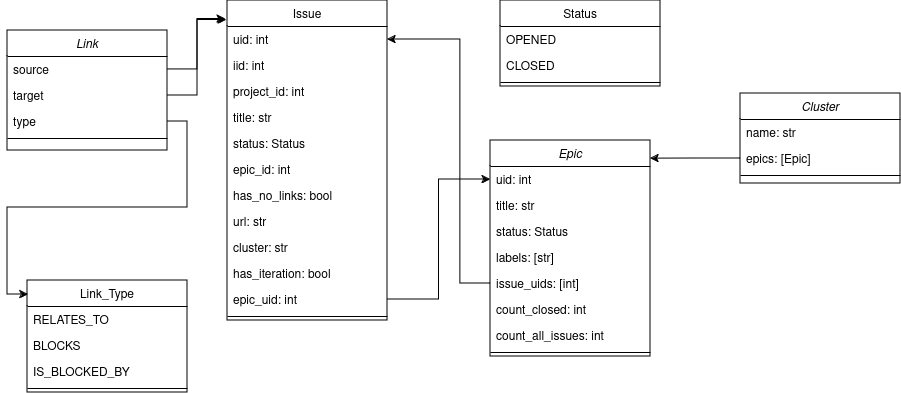

The diagram above was exported from draw.io. Its source (the exported page's mxGraphModel, read from the mxfile embedded in the PNG):
<mxGraphModel dx="1016" dy="753" grid="1" gridSize="10" guides="1" tooltips="1" connect="1" arrows="1" fold="1" page="1" pageScale="1" pageWidth="827" pageHeight="1169" math="0" shadow="0">
  <root>
    <mxCell id="WIyWlLk6GJQsqaUBKTNV-0" />
    <mxCell id="WIyWlLk6GJQsqaUBKTNV-1" parent="WIyWlLk6GJQsqaUBKTNV-0" />
    <mxCell id="zkfFHV4jXpPFQw0GAbJ--0" value="Epic" style="swimlane;fontStyle=2;align=center;verticalAlign=top;childLayout=stackLayout;horizontal=1;startSize=26;horizontalStack=0;resizeParent=1;resizeLast=0;collapsible=1;marginBottom=0;rounded=0;shadow=0;strokeWidth=1;" parent="WIyWlLk6GJQsqaUBKTNV-1" vertex="1">
      <mxGeometry x="510" y="170" width="160" height="216" as="geometry">
        <mxRectangle x="230" y="140" width="160" height="26" as="alternateBounds" />
      </mxGeometry>
    </mxCell>
    <mxCell id="zkfFHV4jXpPFQw0GAbJ--1" value="uid: int" style="text;align=left;verticalAlign=top;spacingLeft=4;spacingRight=4;overflow=hidden;rotatable=0;points=[[0,0.5],[1,0.5]];portConstraint=eastwest;" parent="zkfFHV4jXpPFQw0GAbJ--0" vertex="1">
      <mxGeometry y="26" width="160" height="26" as="geometry" />
    </mxCell>
    <mxCell id="zkfFHV4jXpPFQw0GAbJ--2" value="title: str" style="text;align=left;verticalAlign=top;spacingLeft=4;spacingRight=4;overflow=hidden;rotatable=0;points=[[0,0.5],[1,0.5]];portConstraint=eastwest;rounded=0;shadow=0;html=0;" parent="zkfFHV4jXpPFQw0GAbJ--0" vertex="1">
      <mxGeometry y="52" width="160" height="26" as="geometry" />
    </mxCell>
    <mxCell id="BDbxm_3I7tvgSrJ6eUFv-4" value="status: Status" style="text;align=left;verticalAlign=top;spacingLeft=4;spacingRight=4;overflow=hidden;rotatable=0;points=[[0,0.5],[1,0.5]];portConstraint=eastwest;rounded=0;shadow=0;html=0;" vertex="1" parent="zkfFHV4jXpPFQw0GAbJ--0">
      <mxGeometry y="78" width="160" height="26" as="geometry" />
    </mxCell>
    <mxCell id="BDbxm_3I7tvgSrJ6eUFv-3" value="labels: [str]" style="text;align=left;verticalAlign=top;spacingLeft=4;spacingRight=4;overflow=hidden;rotatable=0;points=[[0,0.5],[1,0.5]];portConstraint=eastwest;rounded=0;shadow=0;html=0;" vertex="1" parent="zkfFHV4jXpPFQw0GAbJ--0">
      <mxGeometry y="104" width="160" height="26" as="geometry" />
    </mxCell>
    <mxCell id="BDbxm_3I7tvgSrJ6eUFv-51" value="issue_uids: [int]" style="text;align=left;verticalAlign=top;spacingLeft=4;spacingRight=4;overflow=hidden;rotatable=0;points=[[0,0.5],[1,0.5]];portConstraint=eastwest;rounded=0;shadow=0;html=0;" vertex="1" parent="zkfFHV4jXpPFQw0GAbJ--0">
      <mxGeometry y="130" width="160" height="26" as="geometry" />
    </mxCell>
    <mxCell id="zkfFHV4jXpPFQw0GAbJ--3" value="count_closed: int" style="text;align=left;verticalAlign=top;spacingLeft=4;spacingRight=4;overflow=hidden;rotatable=0;points=[[0,0.5],[1,0.5]];portConstraint=eastwest;rounded=0;shadow=0;html=0;" parent="zkfFHV4jXpPFQw0GAbJ--0" vertex="1">
      <mxGeometry y="156" width="160" height="26" as="geometry" />
    </mxCell>
    <mxCell id="BDbxm_3I7tvgSrJ6eUFv-14" value="count_all_issues: int" style="text;align=left;verticalAlign=top;spacingLeft=4;spacingRight=4;overflow=hidden;rotatable=0;points=[[0,0.5],[1,0.5]];portConstraint=eastwest;rounded=0;shadow=0;html=0;" vertex="1" parent="zkfFHV4jXpPFQw0GAbJ--0">
      <mxGeometry y="182" width="160" height="26" as="geometry" />
    </mxCell>
    <mxCell id="zkfFHV4jXpPFQw0GAbJ--4" value="" style="line;html=1;strokeWidth=1;align=left;verticalAlign=middle;spacingTop=-1;spacingLeft=3;spacingRight=3;rotatable=0;labelPosition=right;points=[];portConstraint=eastwest;" parent="zkfFHV4jXpPFQw0GAbJ--0" vertex="1">
      <mxGeometry y="208" width="160" height="8" as="geometry" />
    </mxCell>
    <mxCell id="zkfFHV4jXpPFQw0GAbJ--17" value="Issue" style="swimlane;fontStyle=0;align=center;verticalAlign=top;childLayout=stackLayout;horizontal=1;startSize=26;horizontalStack=0;resizeParent=1;resizeLast=0;collapsible=1;marginBottom=0;rounded=0;shadow=0;strokeWidth=1;" parent="WIyWlLk6GJQsqaUBKTNV-1" vertex="1">
      <mxGeometry x="247" y="30" width="160" height="320" as="geometry">
        <mxRectangle x="550" y="140" width="160" height="26" as="alternateBounds" />
      </mxGeometry>
    </mxCell>
    <mxCell id="zkfFHV4jXpPFQw0GAbJ--18" value="uid: int    " style="text;align=left;verticalAlign=top;spacingLeft=4;spacingRight=4;overflow=hidden;rotatable=0;points=[[0,0.5],[1,0.5]];portConstraint=eastwest;" parent="zkfFHV4jXpPFQw0GAbJ--17" vertex="1">
      <mxGeometry y="26" width="160" height="26" as="geometry" />
    </mxCell>
    <mxCell id="zkfFHV4jXpPFQw0GAbJ--19" value="iid: int" style="text;align=left;verticalAlign=top;spacingLeft=4;spacingRight=4;overflow=hidden;rotatable=0;points=[[0,0.5],[1,0.5]];portConstraint=eastwest;rounded=0;shadow=0;html=0;" parent="zkfFHV4jXpPFQw0GAbJ--17" vertex="1">
      <mxGeometry y="52" width="160" height="26" as="geometry" />
    </mxCell>
    <mxCell id="zkfFHV4jXpPFQw0GAbJ--20" value="project_id: int" style="text;align=left;verticalAlign=top;spacingLeft=4;spacingRight=4;overflow=hidden;rotatable=0;points=[[0,0.5],[1,0.5]];portConstraint=eastwest;rounded=0;shadow=0;html=0;" parent="zkfFHV4jXpPFQw0GAbJ--17" vertex="1">
      <mxGeometry y="78" width="160" height="26" as="geometry" />
    </mxCell>
    <mxCell id="zkfFHV4jXpPFQw0GAbJ--21" value="title: str" style="text;align=left;verticalAlign=top;spacingLeft=4;spacingRight=4;overflow=hidden;rotatable=0;points=[[0,0.5],[1,0.5]];portConstraint=eastwest;rounded=0;shadow=0;html=0;" parent="zkfFHV4jXpPFQw0GAbJ--17" vertex="1">
      <mxGeometry y="104" width="160" height="26" as="geometry" />
    </mxCell>
    <mxCell id="BDbxm_3I7tvgSrJ6eUFv-21" value="status: Status" style="text;align=left;verticalAlign=top;spacingLeft=4;spacingRight=4;overflow=hidden;rotatable=0;points=[[0,0.5],[1,0.5]];portConstraint=eastwest;rounded=0;shadow=0;html=0;" vertex="1" parent="zkfFHV4jXpPFQw0GAbJ--17">
      <mxGeometry y="130" width="160" height="26" as="geometry" />
    </mxCell>
    <mxCell id="BDbxm_3I7tvgSrJ6eUFv-22" value="epic_id: int" style="text;align=left;verticalAlign=top;spacingLeft=4;spacingRight=4;overflow=hidden;rotatable=0;points=[[0,0.5],[1,0.5]];portConstraint=eastwest;rounded=0;shadow=0;html=0;" vertex="1" parent="zkfFHV4jXpPFQw0GAbJ--17">
      <mxGeometry y="156" width="160" height="26" as="geometry" />
    </mxCell>
    <mxCell id="BDbxm_3I7tvgSrJ6eUFv-23" value="has_no_links: bool" style="text;align=left;verticalAlign=top;spacingLeft=4;spacingRight=4;overflow=hidden;rotatable=0;points=[[0,0.5],[1,0.5]];portConstraint=eastwest;rounded=0;shadow=0;html=0;" vertex="1" parent="zkfFHV4jXpPFQw0GAbJ--17">
      <mxGeometry y="182" width="160" height="26" as="geometry" />
    </mxCell>
    <mxCell id="BDbxm_3I7tvgSrJ6eUFv-24" value="url: str" style="text;align=left;verticalAlign=top;spacingLeft=4;spacingRight=4;overflow=hidden;rotatable=0;points=[[0,0.5],[1,0.5]];portConstraint=eastwest;rounded=0;shadow=0;html=0;" vertex="1" parent="zkfFHV4jXpPFQw0GAbJ--17">
      <mxGeometry y="208" width="160" height="26" as="geometry" />
    </mxCell>
    <mxCell id="BDbxm_3I7tvgSrJ6eUFv-25" value="cluster: str" style="text;align=left;verticalAlign=top;spacingLeft=4;spacingRight=4;overflow=hidden;rotatable=0;points=[[0,0.5],[1,0.5]];portConstraint=eastwest;rounded=0;shadow=0;html=0;" vertex="1" parent="zkfFHV4jXpPFQw0GAbJ--17">
      <mxGeometry y="234" width="160" height="26" as="geometry" />
    </mxCell>
    <mxCell id="zkfFHV4jXpPFQw0GAbJ--22" value="has_iteration: bool" style="text;align=left;verticalAlign=top;spacingLeft=4;spacingRight=4;overflow=hidden;rotatable=0;points=[[0,0.5],[1,0.5]];portConstraint=eastwest;rounded=0;shadow=0;html=0;" parent="zkfFHV4jXpPFQw0GAbJ--17" vertex="1">
      <mxGeometry y="260" width="160" height="26" as="geometry" />
    </mxCell>
    <mxCell id="BDbxm_3I7tvgSrJ6eUFv-46" value="epic_uid: int" style="text;align=left;verticalAlign=top;spacingLeft=4;spacingRight=4;overflow=hidden;rotatable=0;points=[[0,0.5],[1,0.5]];portConstraint=eastwest;rounded=0;shadow=0;html=0;" vertex="1" parent="zkfFHV4jXpPFQw0GAbJ--17">
      <mxGeometry y="286" width="160" height="26" as="geometry" />
    </mxCell>
    <mxCell id="zkfFHV4jXpPFQw0GAbJ--23" value="" style="line;html=1;strokeWidth=1;align=left;verticalAlign=middle;spacingTop=-1;spacingLeft=3;spacingRight=3;rotatable=0;labelPosition=right;points=[];portConstraint=eastwest;" parent="zkfFHV4jXpPFQw0GAbJ--17" vertex="1">
      <mxGeometry y="312" width="160" height="8" as="geometry" />
    </mxCell>
    <mxCell id="BDbxm_3I7tvgSrJ6eUFv-5" value="Status" style="swimlane;fontStyle=0;align=center;verticalAlign=top;childLayout=stackLayout;horizontal=1;startSize=26;horizontalStack=0;resizeParent=1;resizeLast=0;collapsible=1;marginBottom=0;rounded=0;shadow=0;strokeWidth=1;" vertex="1" parent="WIyWlLk6GJQsqaUBKTNV-1">
      <mxGeometry x="520" y="30" width="160" height="86" as="geometry">
        <mxRectangle x="340" y="380" width="170" height="26" as="alternateBounds" />
      </mxGeometry>
    </mxCell>
    <mxCell id="BDbxm_3I7tvgSrJ6eUFv-11" value="OPENED" style="text;align=left;verticalAlign=top;spacingLeft=4;spacingRight=4;overflow=hidden;rotatable=0;points=[[0,0.5],[1,0.5]];portConstraint=eastwest;" vertex="1" parent="BDbxm_3I7tvgSrJ6eUFv-5">
      <mxGeometry y="26" width="160" height="26" as="geometry" />
    </mxCell>
    <mxCell id="BDbxm_3I7tvgSrJ6eUFv-6" value="CLOSED" style="text;align=left;verticalAlign=top;spacingLeft=4;spacingRight=4;overflow=hidden;rotatable=0;points=[[0,0.5],[1,0.5]];portConstraint=eastwest;" vertex="1" parent="BDbxm_3I7tvgSrJ6eUFv-5">
      <mxGeometry y="52" width="160" height="26" as="geometry" />
    </mxCell>
    <mxCell id="BDbxm_3I7tvgSrJ6eUFv-7" value="" style="line;html=1;strokeWidth=1;align=left;verticalAlign=middle;spacingTop=-1;spacingLeft=3;spacingRight=3;rotatable=0;labelPosition=right;points=[];portConstraint=eastwest;" vertex="1" parent="BDbxm_3I7tvgSrJ6eUFv-5">
      <mxGeometry y="78" width="160" height="8" as="geometry" />
    </mxCell>
    <mxCell id="BDbxm_3I7tvgSrJ6eUFv-15" value="Link_Type" style="swimlane;fontStyle=0;align=center;verticalAlign=top;childLayout=stackLayout;horizontal=1;startSize=26;horizontalStack=0;resizeParent=1;resizeLast=0;collapsible=1;marginBottom=0;rounded=0;shadow=0;strokeWidth=1;" vertex="1" parent="WIyWlLk6GJQsqaUBKTNV-1">
      <mxGeometry x="47" y="310" width="160" height="112" as="geometry">
        <mxRectangle x="340" y="380" width="170" height="26" as="alternateBounds" />
      </mxGeometry>
    </mxCell>
    <mxCell id="BDbxm_3I7tvgSrJ6eUFv-16" value="RELATES_TO" style="text;align=left;verticalAlign=top;spacingLeft=4;spacingRight=4;overflow=hidden;rotatable=0;points=[[0,0.5],[1,0.5]];portConstraint=eastwest;" vertex="1" parent="BDbxm_3I7tvgSrJ6eUFv-15">
      <mxGeometry y="26" width="160" height="26" as="geometry" />
    </mxCell>
    <mxCell id="BDbxm_3I7tvgSrJ6eUFv-17" value="BLOCKS" style="text;align=left;verticalAlign=top;spacingLeft=4;spacingRight=4;overflow=hidden;rotatable=0;points=[[0,0.5],[1,0.5]];portConstraint=eastwest;" vertex="1" parent="BDbxm_3I7tvgSrJ6eUFv-15">
      <mxGeometry y="52" width="160" height="26" as="geometry" />
    </mxCell>
    <mxCell id="BDbxm_3I7tvgSrJ6eUFv-19" value="IS_BLOCKED_BY" style="text;align=left;verticalAlign=top;spacingLeft=4;spacingRight=4;overflow=hidden;rotatable=0;points=[[0,0.5],[1,0.5]];portConstraint=eastwest;" vertex="1" parent="BDbxm_3I7tvgSrJ6eUFv-15">
      <mxGeometry y="78" width="160" height="26" as="geometry" />
    </mxCell>
    <mxCell id="BDbxm_3I7tvgSrJ6eUFv-18" value="" style="line;html=1;strokeWidth=1;align=left;verticalAlign=middle;spacingTop=-1;spacingLeft=3;spacingRight=3;rotatable=0;labelPosition=right;points=[];portConstraint=eastwest;" vertex="1" parent="BDbxm_3I7tvgSrJ6eUFv-15">
      <mxGeometry y="104" width="160" height="8" as="geometry" />
    </mxCell>
    <mxCell id="BDbxm_3I7tvgSrJ6eUFv-26" value="Link" style="swimlane;fontStyle=2;align=center;verticalAlign=top;childLayout=stackLayout;horizontal=1;startSize=26;horizontalStack=0;resizeParent=1;resizeLast=0;collapsible=1;marginBottom=0;rounded=0;shadow=0;strokeWidth=1;" vertex="1" parent="WIyWlLk6GJQsqaUBKTNV-1">
      <mxGeometry x="27" y="60" width="160" height="120" as="geometry">
        <mxRectangle x="230" y="140" width="160" height="26" as="alternateBounds" />
      </mxGeometry>
    </mxCell>
    <mxCell id="BDbxm_3I7tvgSrJ6eUFv-27" value="source&#10;" style="text;align=left;verticalAlign=top;spacingLeft=4;spacingRight=4;overflow=hidden;rotatable=0;points=[[0,0.5],[1,0.5]];portConstraint=eastwest;" vertex="1" parent="BDbxm_3I7tvgSrJ6eUFv-26">
      <mxGeometry y="26" width="160" height="26" as="geometry" />
    </mxCell>
    <mxCell id="BDbxm_3I7tvgSrJ6eUFv-28" value="target" style="text;align=left;verticalAlign=top;spacingLeft=4;spacingRight=4;overflow=hidden;rotatable=0;points=[[0,0.5],[1,0.5]];portConstraint=eastwest;rounded=0;shadow=0;html=0;" vertex="1" parent="BDbxm_3I7tvgSrJ6eUFv-26">
      <mxGeometry y="52" width="160" height="26" as="geometry" />
    </mxCell>
    <mxCell id="BDbxm_3I7tvgSrJ6eUFv-29" value="type" style="text;align=left;verticalAlign=top;spacingLeft=4;spacingRight=4;overflow=hidden;rotatable=0;points=[[0,0.5],[1,0.5]];portConstraint=eastwest;rounded=0;shadow=0;html=0;" vertex="1" parent="BDbxm_3I7tvgSrJ6eUFv-26">
      <mxGeometry y="78" width="160" height="26" as="geometry" />
    </mxCell>
    <mxCell id="BDbxm_3I7tvgSrJ6eUFv-33" value="" style="line;html=1;strokeWidth=1;align=left;verticalAlign=middle;spacingTop=-1;spacingLeft=3;spacingRight=3;rotatable=0;labelPosition=right;points=[];portConstraint=eastwest;" vertex="1" parent="BDbxm_3I7tvgSrJ6eUFv-26">
      <mxGeometry y="104" width="160" height="8" as="geometry" />
    </mxCell>
    <mxCell id="BDbxm_3I7tvgSrJ6eUFv-34" style="edgeStyle=orthogonalEdgeStyle;rounded=0;orthogonalLoop=1;jettySize=auto;html=1;entryX=0.006;entryY=0.125;entryDx=0;entryDy=0;entryPerimeter=0;" edge="1" parent="WIyWlLk6GJQsqaUBKTNV-1" source="BDbxm_3I7tvgSrJ6eUFv-29" target="BDbxm_3I7tvgSrJ6eUFv-15">
      <mxGeometry relative="1" as="geometry" />
    </mxCell>
    <mxCell id="BDbxm_3I7tvgSrJ6eUFv-35" style="edgeStyle=orthogonalEdgeStyle;rounded=0;orthogonalLoop=1;jettySize=auto;html=1;entryX=-0.012;entryY=0.058;entryDx=0;entryDy=0;entryPerimeter=0;" edge="1" parent="WIyWlLk6GJQsqaUBKTNV-1" source="BDbxm_3I7tvgSrJ6eUFv-27" target="zkfFHV4jXpPFQw0GAbJ--17">
      <mxGeometry relative="1" as="geometry" />
    </mxCell>
    <mxCell id="BDbxm_3I7tvgSrJ6eUFv-36" style="edgeStyle=orthogonalEdgeStyle;rounded=0;orthogonalLoop=1;jettySize=auto;html=1;entryX=-0.006;entryY=0.061;entryDx=0;entryDy=0;entryPerimeter=0;" edge="1" parent="WIyWlLk6GJQsqaUBKTNV-1" source="BDbxm_3I7tvgSrJ6eUFv-28" target="zkfFHV4jXpPFQw0GAbJ--17">
      <mxGeometry relative="1" as="geometry" />
    </mxCell>
    <mxCell id="BDbxm_3I7tvgSrJ6eUFv-37" value="Cluster" style="swimlane;fontStyle=2;align=center;verticalAlign=top;childLayout=stackLayout;horizontal=1;startSize=26;horizontalStack=0;resizeParent=1;resizeLast=0;collapsible=1;marginBottom=0;rounded=0;shadow=0;strokeWidth=1;" vertex="1" parent="WIyWlLk6GJQsqaUBKTNV-1">
      <mxGeometry x="760" y="123" width="160" height="90" as="geometry">
        <mxRectangle x="230" y="140" width="160" height="26" as="alternateBounds" />
      </mxGeometry>
    </mxCell>
    <mxCell id="BDbxm_3I7tvgSrJ6eUFv-38" value="name: str" style="text;align=left;verticalAlign=top;spacingLeft=4;spacingRight=4;overflow=hidden;rotatable=0;points=[[0,0.5],[1,0.5]];portConstraint=eastwest;" vertex="1" parent="BDbxm_3I7tvgSrJ6eUFv-37">
      <mxGeometry y="26" width="160" height="26" as="geometry" />
    </mxCell>
    <mxCell id="BDbxm_3I7tvgSrJ6eUFv-39" value="epics: [Epic]" style="text;align=left;verticalAlign=top;spacingLeft=4;spacingRight=4;overflow=hidden;rotatable=0;points=[[0,0.5],[1,0.5]];portConstraint=eastwest;rounded=0;shadow=0;html=0;" vertex="1" parent="BDbxm_3I7tvgSrJ6eUFv-37">
      <mxGeometry y="52" width="160" height="26" as="geometry" />
    </mxCell>
    <mxCell id="BDbxm_3I7tvgSrJ6eUFv-44" value="" style="line;html=1;strokeWidth=1;align=left;verticalAlign=middle;spacingTop=-1;spacingLeft=3;spacingRight=3;rotatable=0;labelPosition=right;points=[];portConstraint=eastwest;" vertex="1" parent="BDbxm_3I7tvgSrJ6eUFv-37">
      <mxGeometry y="78" width="160" height="8" as="geometry" />
    </mxCell>
    <mxCell id="BDbxm_3I7tvgSrJ6eUFv-50" style="edgeStyle=orthogonalEdgeStyle;rounded=0;orthogonalLoop=1;jettySize=auto;html=1;entryX=1;entryY=0.084;entryDx=0;entryDy=0;entryPerimeter=0;" edge="1" parent="WIyWlLk6GJQsqaUBKTNV-1" source="BDbxm_3I7tvgSrJ6eUFv-39" target="zkfFHV4jXpPFQw0GAbJ--0">
      <mxGeometry relative="1" as="geometry" />
    </mxCell>
    <mxCell id="BDbxm_3I7tvgSrJ6eUFv-52" style="edgeStyle=orthogonalEdgeStyle;rounded=0;orthogonalLoop=1;jettySize=auto;html=1;entryX=0;entryY=0.5;entryDx=0;entryDy=0;" edge="1" parent="WIyWlLk6GJQsqaUBKTNV-1" source="BDbxm_3I7tvgSrJ6eUFv-46" target="zkfFHV4jXpPFQw0GAbJ--1">
      <mxGeometry relative="1" as="geometry" />
    </mxCell>
    <mxCell id="BDbxm_3I7tvgSrJ6eUFv-53" style="edgeStyle=orthogonalEdgeStyle;rounded=0;orthogonalLoop=1;jettySize=auto;html=1;" edge="1" parent="WIyWlLk6GJQsqaUBKTNV-1" source="BDbxm_3I7tvgSrJ6eUFv-51" target="zkfFHV4jXpPFQw0GAbJ--18">
      <mxGeometry relative="1" as="geometry">
        <Array as="points">
          <mxPoint x="480" y="313" />
          <mxPoint x="480" y="69" />
        </Array>
      </mxGeometry>
    </mxCell>
  </root>
</mxGraphModel>